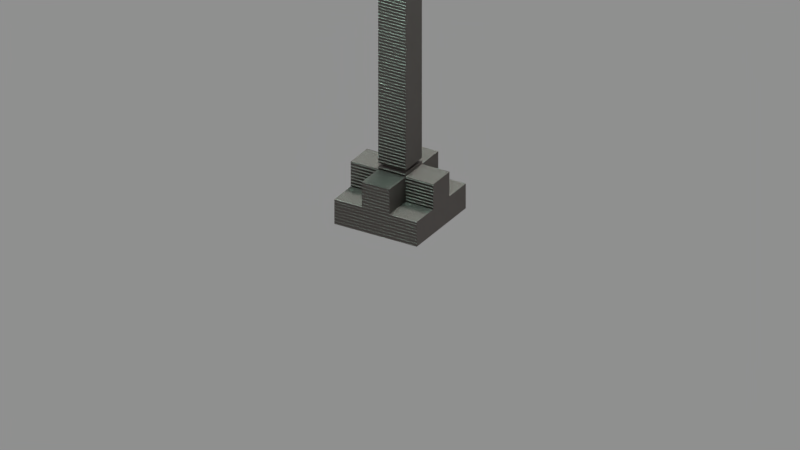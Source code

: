 # Source: human_futuristic_street_light.blend  (saved by Blender 2.79.0; exported with 4.5.12 LTS)
import bpy
from mathutils import Matrix  # noqa: F401  (used for matrix-valued properties, if any)

bpy.ops.wm.read_factory_settings(use_empty=True)
scene = bpy.context.scene
scene.name = 'Scene'

# ---- collections
col_collection_1 = bpy.data.collections.new('Collection 1'); scene.collection.children.link(col_collection_1)

# ---- materials (node trees are filled in below, after node groups)
mat_etal__brushed_dark_gray = bpy.data.materials.new('Μetal, brushed,dark gray')
mat_etal__brushed_dark_gray.alpha_threshold = 0.0
mat_etal__brushed_dark_gray.diffuse_color = (0.214, 0.214, 0.214, 1.0)
mat_etal__brushed_dark_gray.roughness = 0.5
mat_etal__brushed_dark_gray.line_color = (0.0, 0.0, 0.0, 1.0)
mat_lamp__bluish__street = bpy.data.materials.new('Lamp, bluish (street)')
mat_lamp__bluish__street.alpha_threshold = 0.0
mat_lamp__bluish__street.diffuse_color = (0.9683, 1.0, 0.9371, 1.0)
mat_lamp__bluish__street.roughness = 0.5

# ---- material node trees
mat_etal__brushed_dark_gray.use_nodes = True; mat_etal__brushed_dark_gray.node_tree.nodes.clear()
_N = mat_etal__brushed_dark_gray.node_tree.nodes; _L = mat_etal__brushed_dark_gray.node_tree.links
n0 = _N.new('ShaderNodeOutputMaterial'); n0.name = 'Material Output'; n0.location = (274, 239)
n1 = _N.new('ShaderNodeBsdfPrincipled'); n1.name = 'Principled BSDF'; n1.location = (63, 643)
n1.width = 150
n1.subsurface_method = 'BURLEY'
n1.inputs[1].default_value = 1.0
n1.inputs[3].default_value = 1.45
n1.inputs[9].default_value = (1.0, 1.0, 1.0)
n2 = _N.new('ShaderNodeRGB'); n2.name = 'RGB'; n2.location = (-171, 640)
n2.outputs[0].default_value = (0.2092, 0.1877, 0.1748, 1.0)
n3 = _N.new('ShaderNodeHueSaturation'); n3.name = 'Hue Saturation Value'; n3.location = (55, 106)
n3.inputs[2].default_value = 0.1
n4 = _N.new('ShaderNodeTexWave'); n4.name = 'Wave Texture'; n4.location = (-168, 98)
n4.bands_direction = 'DIAGONAL'
n4.rings_direction = 'SPHERICAL'
n4.inputs[1].default_value = 75.0
n4.inputs[6].default_value = 1.571
n5 = _N.new('ShaderNodeMapping'); n5.name = 'Mapping'; n5.location = (-458, 130)
n5.inputs[2].default_value = (0.0, 0.7854, 0.0)
n6 = _N.new('ShaderNodeTexCoord'); n6.name = 'Texture Coordinate'; n6.location = (-668, 113)
n7 = _N.new('ShaderNodeDisplacement'); n7.name = 'Displacement'; n7.location = (0, 0)
n7.inputs[1].default_value = 0.0
n7.inputs[2].default_value = 0.1
_L.new(n2.outputs[0], n1.inputs[0])
_L.new(n1.outputs[0], n0.inputs[0])
_L.new(n4.outputs[0], n3.inputs[4])
_L.new(n5.outputs[0], n4.inputs[0])
_L.new(n6.outputs[0], n5.inputs[0])
_L.new(n3.outputs[0], n7.inputs[0])
_L.new(n7.outputs[0], n0.inputs[2])
n0.is_active_output = True
mat_lamp__bluish__street.use_nodes = True; mat_lamp__bluish__street.node_tree.nodes.clear()
_N = mat_lamp__bluish__street.node_tree.nodes; _L = mat_lamp__bluish__street.node_tree.links
n0 = _N.new('ShaderNodeOutputMaterial'); n0.name = 'Material Output'; n0.location = (300, 300)
n1 = _N.new('ShaderNodeEmission'); n1.name = 'Emission'; n1.location = (53, 284)
n1.inputs[0].default_value = (0.457, 0.8, 0.7022, 1.0)
n1.inputs[1].default_value = 500.0
_L.new(n1.outputs[0], n0.inputs[0])
n0.is_active_output = True

# ---- world
world_world = bpy.data.worlds.new('World'); scene.world = world_world
world_world.color = (0.277, 0.277, 0.277)
world_world.use_sun_shadow = False
world_world.sun_shadow_jitter_overblur = 0.0
world_world.cycles.sampling_method = 'MANUAL'

# ---- cameras
cam_camera = bpy.data.cameras.new('Camera')
cam_camera.type = 'ORTHO'
cam_camera.sensor_fit = 'HORIZONTAL'
cam_camera.clip_end = 100.0
cam_camera.lens = 35.0
cam_camera.sensor_width = 22.2
cam_camera.sensor_height = 14.7
cam_camera.ortho_scale = 5.0
cam_camera.display_size = 2.0
cam_camera.dof.focus_distance = 0.0

# ---- lights
light_sun = bpy.data.lights.new('Sun', 'SUN')
light_sun.transmission_factor = 0.0
light_sun.angle = 0.1993
light_sun.energy = 5.0
light_sun.shadow_buffer_clip_start = 0.5
light_sun.shadow_soft_size = 0.1
light_sun.shadow_cascade_max_distance = 1000.0

# ---- meshes
me_cube_020 = bpy.data.meshes.new('Cube.020')
me_cube_020.from_pydata([(-0.1, -0.1, 2.086e-07), (-0.1, -0.1, 3.5), (-0.1, 0.1, 2.086e-07), (-0.1, -0.1, 0.175), (0.1, -0.1, 2.086e-07), (0.1, -0.1, 3.5), (0.1, 0.1, 2.086e-07), (0.1, -0.1, 0.175), (-0.1, -0.1, 3.53), (-0.1, 0.1, 3.53), (0.1, 0.1, 3.53), (0.1, -0.1, 3.53), (-0.1, -0.1, 0.35), (-0.1, 0.1, 0.35), (0.1, 0.1, 0.35), (0.1, -0.1, 0.35), (-0.3, -0.1, 2.086e-07), (-0.3, 0.1, 0.35), (-0.3, -0.1, 0.35), (-0.1, 0.3, 0.35), (-0.1, 0.3, 2.086e-07), (0.1, 0.3, 2.086e-07), (0.1, 0.3, 0.35), (0.3, 0.1, 0.35), (0.3, 0.1, 2.086e-07), (0.3, -0.1, 2.086e-07), (0.3, -0.1, 0.35), (0.1, -0.3, 0.35), (0.1, -0.3, 2.086e-07), (-0.1, -0.3, 0.35), (-0.1, -0.1, 3.73), (-0.1, 0.1, 3.73), (0.1, 0.1, 3.73), (0.1, -0.1, 3.73), (-0.1, 0.13, 3.53), (0.1, 0.13, 3.53), (-0.1, 0.13, 3.73), (0.1, 0.13, 3.73), (0.13, 0.1, 3.53), (0.13, -0.1, 3.53), (0.13, 0.1, 3.73), (0.13, -0.1, 3.73), (0.1, -0.13, 3.53), (-0.1, -0.13, 3.53), (0.1, -0.13, 3.73), (-0.1, -0.13, 3.73), (-0.13, -0.1, 3.53), (-0.13, 0.1, 3.53), (-0.13, -0.1, 3.73), (-0.13, 0.1, 3.73), (-0.53, -0.1, 3.53), (-0.53, 0.1, 3.53), (-0.53, -0.1, 3.73), (-0.53, 0.1, 3.73), (0.1, -0.53, 3.53), (-0.1, -0.53, 3.53), (0.1, -0.53, 3.73), (-0.1, -0.53, 3.73), (0.53, 0.1, 3.53), (0.53, -0.1, 3.53), (0.53, 0.1, 3.73), (0.53, -0.1, 3.73), (-0.1, 0.53, 3.53), (0.1, 0.53, 3.53), (-0.1, 0.53, 3.73), (0.1, 0.53, 3.73), (-0.13, 0.125, 3.53), (-0.13, 0.125, 3.73), (-0.53, 0.125, 3.53), (-0.53, 0.125, 3.73), (-0.125, 0.13, 3.53), (-0.125, 0.13, 3.73), (-0.125, 0.53, 3.53), (-0.125, 0.53, 3.73), (-0.13, -0.125, 3.73), (-0.13, -0.125, 3.53), (-0.53, -0.125, 3.73), (-0.53, -0.125, 3.53), (-0.125, -0.13, 3.73), (-0.125, -0.13, 3.53), (-0.125, -0.53, 3.73), (-0.125, -0.53, 3.53), (-0.555, -0.1, 3.53), (-0.555, 0.1, 3.53), (-0.555, -0.1, 3.73), (-0.555, 0.1, 3.73), (-0.555, 0.125, 3.53), (-0.555, 0.125, 3.73), (-0.555, -0.125, 3.73), (-0.555, -0.125, 3.53), (0.125, -0.13, 3.53), (0.125, -0.13, 3.73), (0.125, -0.53, 3.53), (0.125, -0.53, 3.73), (0.13, -0.125, 3.53), (0.13, -0.125, 3.73), (0.53, -0.125, 3.53), (0.53, -0.125, 3.73), (0.13, 0.125, 3.73), (0.13, 0.125, 3.53), (0.53, 0.125, 3.73), (0.53, 0.125, 3.53), (0.125, 0.13, 3.73), (0.125, 0.13, 3.53), (0.125, 0.53, 3.73), (0.125, 0.53, 3.53), (-0.1, 0.555, 3.53), (0.1, 0.555, 3.53), (-0.1, 0.555, 3.73), (0.1, 0.555, 3.73), (-0.125, 0.555, 3.53), (-0.125, 0.555, 3.73), (0.125, 0.555, 3.73), (0.125, 0.555, 3.53), (0.555, 0.1, 3.53), (0.555, -0.1, 3.53), (0.555, 0.1, 3.73), (0.555, -0.1, 3.73), (0.555, -0.125, 3.53), (0.555, -0.125, 3.73), (0.555, 0.125, 3.73), (0.555, 0.125, 3.53), (0.1, -0.555, 3.53), (-0.1, -0.555, 3.53), (0.1, -0.555, 3.73), (-0.1, -0.555, 3.73), (-0.125, -0.555, 3.73), (-0.125, -0.555, 3.53), (0.125, -0.555, 3.53), (0.125, -0.555, 3.73), (-0.1, 0.13, 3.587), (0.1, 0.13, 3.587), (0.13, 0.1, 3.587), (0.13, -0.1, 3.587), (0.1, -0.13, 3.587), (-0.1, -0.13, 3.587), (-0.13, -0.1, 3.587), (-0.13, 0.1, 3.587), (-0.53, -0.1, 3.587), (-0.53, 0.1, 3.587), (0.1, -0.53, 3.587), (-0.1, -0.53, 3.587), (0.53, 0.1, 3.587), (0.53, -0.1, 3.587), (-0.1, 0.53, 3.587), (0.1, 0.53, 3.587), (-0.1, 0.1, 3.5), (0.1, 0.1, 3.5), (0.1, 0.1, 0.175), (-0.1, 0.1, 0.175), (-0.3, 0.1, 0.175), (-0.3, -0.1, 0.175), (-0.1, 0.3, 0.175), (0.3, 0.1, 0.175), (0.3, -0.1, 0.175), (0.1, -0.3, 0.175), (-0.1, -0.3, 0.175), (0.1, 0.3, 0.175), (0.3, 0.3, 0.175), (0.3, 0.3, 2.086e-07), (-0.3, 0.1, 2.086e-07), (-0.3, 0.3, 0.175), (-0.3, 0.3, 2.086e-07), (-0.1, -0.3, 2.086e-07), (-0.3, -0.3, 2.086e-07), (-0.3, -0.3, 0.175), (0.3, -0.3, 0.175), (0.3, -0.3, 2.086e-07), (0.08, -0.1212, 3.562), (0.08, -0.541, 3.577), (0.08707, -0.1213, 3.559), (0.08707, -0.5411, 3.574), (0.09, -0.1216, 3.552), (0.09, -0.5413, 3.567), (0.08707, -0.1218, 3.545), (0.08707, -0.5416, 3.56), (0.08, -0.1219, 3.542), (0.08, -0.5417, 3.557), (0.07293, -0.1218, 3.545), (0.07293, -0.5416, 3.56), (0.07, -0.1216, 3.552), (0.07, -0.5413, 3.567), (0.07293, -0.1213, 3.559), (0.07293, -0.5411, 3.574), (-0.04, -0.1212, 3.562), (-0.04, -0.541, 3.577), (-0.03293, -0.1213, 3.559), (-0.03293, -0.5411, 3.574), (-0.03, -0.1216, 3.552), (-0.03, -0.5413, 3.567), (-0.03293, -0.1218, 3.545), (-0.03293, -0.5416, 3.56), (-0.04, -0.1219, 3.542), (-0.04, -0.5417, 3.557), (-0.04707, -0.1218, 3.545), (-0.04707, -0.5416, 3.56), (-0.05, -0.1216, 3.552), (-0.05, -0.5413, 3.567), (-0.04707, -0.1213, 3.559), (-0.04707, -0.5411, 3.574), (-0.08, -0.1212, 3.562), (-0.08, -0.541, 3.577), (-0.07293, -0.1213, 3.559), (-0.07293, -0.5411, 3.574), (-0.07, -0.1216, 3.552), (-0.07, -0.5413, 3.567), (-0.07293, -0.1218, 3.545), (-0.07293, -0.5416, 3.56), (-0.08, -0.1219, 3.542), (-0.08, -0.5417, 3.557), (-0.08707, -0.1218, 3.545), (-0.08707, -0.5416, 3.56), (-0.09, -0.1216, 3.552), (-0.09, -0.5413, 3.567), (-0.08707, -0.1213, 3.559), (-0.08707, -0.5411, 3.574), (0.04, -0.1212, 3.562), (0.04, -0.541, 3.577), (0.04707, -0.1213, 3.559), (0.04707, -0.5411, 3.574), (0.05, -0.1216, 3.552), (0.05, -0.5413, 3.567), (0.04707, -0.1218, 3.545), (0.04707, -0.5416, 3.56), (0.04, -0.1219, 3.542), (0.04, -0.5417, 3.557), (0.03293, -0.1218, 3.545), (0.03293, -0.5416, 3.56), (0.03, -0.1216, 3.552), (0.03, -0.5413, 3.567), (0.03293, -0.1213, 3.559), (0.03293, -0.5411, 3.574), (9.313e-09, -0.1212, 3.562), (9.313e-09, -0.541, 3.577), (0.007071, -0.1213, 3.559), (0.007071, -0.5411, 3.574), (0.01, -0.1216, 3.552), (0.01, -0.5413, 3.567), (0.007071, -0.1218, 3.545), (0.007071, -0.5416, 3.56), (9.313e-09, -0.1219, 3.542), (9.313e-09, -0.5417, 3.557), (-0.007071, -0.1218, 3.545), (-0.007071, -0.5416, 3.56), (-0.01, -0.1216, 3.552), (-0.01, -0.5413, 3.567), (-0.007071, -0.1213, 3.559), (-0.007071, -0.5411, 3.574), (0.08, 0.5388, 3.577), (0.08, 0.1191, 3.562), (0.08707, 0.5389, 3.574), (0.08707, 0.1192, 3.559), (0.09, 0.5392, 3.567), (0.09, 0.1194, 3.552), (0.08707, 0.5394, 3.56), (0.08707, 0.1197, 3.545), (0.08, 0.5395, 3.557), (0.08, 0.1198, 3.542), (0.07293, 0.5394, 3.56), (0.07293, 0.1197, 3.545), (0.07, 0.5392, 3.567), (0.07, 0.1194, 3.552), (0.07293, 0.5389, 3.574), (0.07293, 0.1192, 3.559), (-0.04, 0.5388, 3.577), (-0.04, 0.1191, 3.562), (-0.03293, 0.5389, 3.574), (-0.03293, 0.1192, 3.559), (-0.03, 0.5392, 3.567), (-0.03, 0.1194, 3.552), (-0.03293, 0.5394, 3.56), (-0.03293, 0.1197, 3.545), (-0.04, 0.5395, 3.557), (-0.04, 0.1198, 3.542), (-0.04707, 0.5394, 3.56), (-0.04707, 0.1197, 3.545), (-0.05, 0.5392, 3.567), (-0.05, 0.1194, 3.552), (-0.04707, 0.5389, 3.574), (-0.04707, 0.1192, 3.559), (-0.08, 0.5388, 3.577), (-0.08, 0.1191, 3.562), (-0.07293, 0.5389, 3.574), (-0.07293, 0.1192, 3.559), (-0.07, 0.5392, 3.567), (-0.07, 0.1194, 3.552), (-0.07293, 0.5394, 3.56), (-0.07293, 0.1197, 3.545), (-0.08, 0.5395, 3.557), (-0.08, 0.1198, 3.542), (-0.08707, 0.5394, 3.56), (-0.08707, 0.1197, 3.545), (-0.09, 0.5392, 3.567), (-0.09, 0.1194, 3.552), (-0.08707, 0.5389, 3.574), (-0.08707, 0.1192, 3.559), (0.04, 0.5388, 3.577), (0.04, 0.1191, 3.562), (0.04707, 0.5389, 3.574), (0.04707, 0.1192, 3.559), (0.05, 0.5392, 3.567), (0.05, 0.1194, 3.552), (0.04707, 0.5394, 3.56), (0.04707, 0.1197, 3.545), (0.04, 0.5395, 3.557), (0.04, 0.1198, 3.542), (0.03293, 0.5394, 3.56), (0.03293, 0.1197, 3.545), (0.03, 0.5392, 3.567), (0.03, 0.1194, 3.552), (0.03293, 0.5389, 3.574), (0.03293, 0.1192, 3.559), (9.313e-09, 0.5388, 3.577), (9.313e-09, 0.1191, 3.562), (0.007071, 0.5389, 3.574), (0.007071, 0.1192, 3.559), (0.01, 0.5392, 3.567), (0.01, 0.1194, 3.552), (0.007071, 0.5394, 3.56), (0.007071, 0.1197, 3.545), (9.313e-09, 0.5395, 3.557), (9.313e-09, 0.1198, 3.542), (-0.007071, 0.5394, 3.56), (-0.007071, 0.1197, 3.545), (-0.01, 0.5392, 3.567), (-0.01, 0.1194, 3.552), (-0.007071, 0.5389, 3.574), (-0.007071, 0.1192, 3.559), (0.1202, 0.07893, 3.562), (0.5399, 0.07893, 3.577), (0.1203, 0.086, 3.559), (0.54, 0.086, 3.574), (0.1205, 0.08893, 3.552), (0.5402, 0.08893, 3.567), (0.1208, 0.086, 3.545), (0.5405, 0.086, 3.56), (0.1209, 0.07893, 3.542), (0.5406, 0.07893, 3.557), (0.1208, 0.07186, 3.545), (0.5405, 0.07186, 3.56), (0.1205, 0.06893, 3.552), (0.5402, 0.06893, 3.567), (0.1203, 0.07186, 3.559), (0.54, 0.07186, 3.574), (0.1202, -0.04107, 3.562), (0.5399, -0.04107, 3.577), (0.1203, -0.034, 3.559), (0.54, -0.034, 3.574), (0.1205, -0.03107, 3.552), (0.5402, -0.03107, 3.567), (0.1208, -0.034, 3.545), (0.5405, -0.034, 3.56), (0.1209, -0.04107, 3.542), (0.5406, -0.04107, 3.557), (0.1208, -0.04814, 3.545), (0.5405, -0.04814, 3.56), (0.1205, -0.05107, 3.552), (0.5402, -0.05107, 3.567), (0.1203, -0.04814, 3.559), (0.54, -0.04814, 3.574), (0.1202, -0.08107, 3.562), (0.5399, -0.08107, 3.577), (0.1203, -0.074, 3.559), (0.54, -0.074, 3.574), (0.1205, -0.07107, 3.552), (0.5402, -0.07107, 3.567), (0.1208, -0.074, 3.545), (0.5405, -0.074, 3.56), (0.1209, -0.08107, 3.542), (0.5406, -0.08107, 3.557), (0.1208, -0.08814, 3.545), (0.5405, -0.08814, 3.56), (0.1205, -0.09107, 3.552), (0.5402, -0.09107, 3.567), (0.1203, -0.08814, 3.559), (0.54, -0.08814, 3.574), (0.1202, 0.03893, 3.562), (0.5399, 0.03893, 3.577), (0.1203, 0.046, 3.559), (0.54, 0.046, 3.574), (0.1205, 0.04893, 3.552), (0.5402, 0.04893, 3.567), (0.1208, 0.046, 3.545), (0.5405, 0.046, 3.56), (0.1209, 0.03893, 3.542), (0.5406, 0.03893, 3.557), (0.1208, 0.03186, 3.545), (0.5405, 0.03186, 3.56), (0.1205, 0.02893, 3.552), (0.5402, 0.02893, 3.567), (0.1203, 0.03186, 3.559), (0.54, 0.03186, 3.574), (0.1202, -0.001067, 3.562), (0.5399, -0.001067, 3.577), (0.1203, 0.006004, 3.559), (0.54, 0.006004, 3.574), (0.1205, 0.008933, 3.552), (0.5402, 0.008933, 3.567), (0.1208, 0.006004, 3.545), (0.5405, 0.006004, 3.56), (0.1209, -0.001067, 3.542), (0.5406, -0.001067, 3.557), (0.1208, -0.008138, 3.545), (0.5405, -0.008138, 3.56), (0.1205, -0.01107, 3.552), (0.5402, -0.01107, 3.567), (0.1203, -0.008138, 3.559), (0.54, -0.008138, 3.574), (-0.5399, 0.07893, 3.577), (-0.1202, 0.07893, 3.562), (-0.54, 0.086, 3.574), (-0.1203, 0.086, 3.559), (-0.5402, 0.08893, 3.567), (-0.1205, 0.08893, 3.552), (-0.5405, 0.086, 3.56), (-0.1208, 0.086, 3.545), (-0.5406, 0.07893, 3.557), (-0.1209, 0.07893, 3.542), (-0.5405, 0.07186, 3.56), (-0.1208, 0.07186, 3.545), (-0.5402, 0.06893, 3.567), (-0.1205, 0.06893, 3.552), (-0.54, 0.07186, 3.574), (-0.1203, 0.07186, 3.559), (-0.5399, -0.04107, 3.577), (-0.1202, -0.04107, 3.562), (-0.54, -0.034, 3.574), (-0.1203, -0.034, 3.559), (-0.5402, -0.03107, 3.567), (-0.1205, -0.03107, 3.552), (-0.5405, -0.034, 3.56), (-0.1208, -0.034, 3.545), (-0.5406, -0.04107, 3.557), (-0.1209, -0.04107, 3.542), (-0.5405, -0.04814, 3.56), (-0.1208, -0.04814, 3.545), (-0.5402, -0.05107, 3.567), (-0.1205, -0.05107, 3.552), (-0.54, -0.04814, 3.574), (-0.1203, -0.04814, 3.559), (-0.5399, -0.08107, 3.577), (-0.1202, -0.08107, 3.562), (-0.54, -0.074, 3.574), (-0.1203, -0.074, 3.559), (-0.5402, -0.07107, 3.567), (-0.1205, -0.07107, 3.552), (-0.5405, -0.074, 3.56), (-0.1208, -0.074, 3.545), (-0.5406, -0.08107, 3.557), (-0.1209, -0.08107, 3.542), (-0.5405, -0.08814, 3.56), (-0.1208, -0.08814, 3.545), (-0.5402, -0.09107, 3.567), (-0.1205, -0.09107, 3.552), (-0.54, -0.08814, 3.574), (-0.1203, -0.08814, 3.559), (-0.5399, 0.03893, 3.577), (-0.1202, 0.03893, 3.562), (-0.54, 0.046, 3.574), (-0.1203, 0.046, 3.559), (-0.5402, 0.04893, 3.567), (-0.1205, 0.04893, 3.552), (-0.5405, 0.046, 3.56), (-0.1208, 0.046, 3.545), (-0.5406, 0.03893, 3.557), (-0.1209, 0.03893, 3.542), (-0.5405, 0.03186, 3.56), (-0.1208, 0.03186, 3.545), (-0.5402, 0.02893, 3.567), (-0.1205, 0.02893, 3.552), (-0.54, 0.03186, 3.574), (-0.1203, 0.03186, 3.559), (-0.5399, -0.001067, 3.577), (-0.1202, -0.001067, 3.562), (-0.54, 0.006004, 3.574), (-0.1203, 0.006004, 3.559), (-0.5402, 0.008933, 3.567), (-0.1205, 0.008933, 3.552), (-0.5405, 0.006004, 3.56), (-0.1208, 0.006004, 3.545), (-0.5406, -0.001067, 3.557), (-0.1209, -0.001067, 3.542), (-0.5405, -0.008139, 3.56), (-0.1208, -0.008138, 3.545), (-0.5402, -0.01107, 3.567), (-0.1205, -0.01107, 3.552), (-0.54, -0.008138, 3.574), (-0.1203, -0.008138, 3.559), (-0.1, -0.1, 3.476), (0.1, -0.1, 3.476), (-0.1, 0.1, 3.476), (0.1, 0.1, 3.476), (-0.08, -0.08, 3.5), (0.08, -0.08, 3.5), (-0.08, 0.08, 3.5), (0.08, 0.08, 3.5), (-0.08, -0.08, 3.476), (0.08, -0.08, 3.476), (-0.08, 0.08, 3.476), (0.08, 0.08, 3.476), (0.1, -0.1, 0.3733), (-0.1, 0.1, 0.3733), (0.1, 0.1, 0.3733), (-0.1, -0.1, 0.3733), (-0.1, -0.1, 0.3938), (0.1, -0.1, 0.3938), (-0.1, 0.1, 0.3938), (0.1, 0.1, 0.3938), (0.08, -0.08, 0.3733), (-0.08, 0.08, 0.3733), (0.08, 0.08, 0.3733), (-0.08, -0.08, 0.3733), (-0.08, -0.08, 0.3938), (0.08, -0.08, 0.3938), (-0.08, 0.08, 0.3938), (0.08, 0.08, 0.3938)], [], [(1, 146, 494, 492), (147, 5, 493, 495), (146, 147, 495, 494), (5, 1, 492, 493), (2, 6, 4, 0), (146, 1, 8, 9), (8, 11, 42, 43), (1, 5, 11, 8), (6, 148, 157, 21), (5, 147, 10, 11), (15, 12, 29, 27), (7, 4, 25, 154), (6, 2, 20, 21), (2, 0, 16, 160), (151, 18, 17, 150), (3, 12, 18, 151), (12, 13, 17, 18), (149, 2, 160, 150), (152, 19, 22, 157), (13, 14, 22, 19), (149, 13, 19, 152), (153, 23, 26, 154), (4, 6, 24, 25), (14, 15, 26, 23), (148, 14, 23, 153), (155, 27, 29, 156), (7, 15, 27, 155), (3, 0, 163, 156), (0, 4, 28, 163), (32, 31, 30, 33), (10, 9, 34, 35), (33, 11, 39, 41), (31, 9, 47, 49), (62, 34, 70, 72), (9, 31, 36, 34), (32, 10, 35, 37), (31, 32, 37, 36), (40, 60, 100, 98), (32, 33, 41, 40), (11, 10, 38, 39), (10, 32, 40, 38), (44, 56, 93, 91), (11, 33, 44, 42), (30, 8, 43, 45), (33, 30, 45, 44), (50, 51, 139, 138), (30, 31, 49, 48), (9, 8, 46, 47), (8, 30, 48, 46), (68, 51, 83, 86), (47, 51, 68, 66), (48, 49, 53, 52), (48, 52, 76, 74), (93, 56, 124, 129), (47, 46, 136, 137), (45, 43, 79, 78), (44, 45, 57, 56), (59, 58, 114, 115), (40, 41, 61, 60), (96, 59, 115, 118), (34, 62, 144, 130), (62, 72, 110, 106), (55, 43, 135, 141), (65, 37, 102, 104), (36, 37, 65, 64), (67, 66, 68, 69), (53, 69, 87, 85), (49, 47, 66, 67), (53, 49, 67, 69), (70, 71, 73, 72), (34, 36, 71, 70), (36, 64, 73, 71), (64, 65, 109, 108), (75, 74, 76, 77), (46, 48, 74, 75), (50, 46, 75, 77), (77, 76, 88, 89), (78, 79, 81, 80), (43, 55, 81, 79), (57, 45, 78, 80), (56, 57, 125, 124), (83, 82, 84, 85), (83, 85, 87, 86), (84, 82, 89, 88), (52, 53, 85, 84), (76, 52, 84, 88), (50, 77, 89, 82), (51, 50, 82, 83), (69, 68, 86, 87), (90, 91, 93, 92), (54, 92, 128, 122), (42, 44, 91, 90), (54, 42, 90, 92), (95, 94, 96, 97), (39, 59, 96, 94), (41, 39, 94, 95), (61, 41, 95, 97), (99, 98, 100, 101), (38, 40, 98, 99), (58, 38, 99, 101), (101, 100, 120, 121), (102, 103, 105, 104), (73, 64, 108, 111), (35, 63, 105, 103), (37, 35, 103, 102), (107, 106, 108, 109), (108, 106, 110, 111), (107, 109, 112, 113), (65, 104, 112, 109), (72, 73, 111, 110), (104, 105, 113, 112), (63, 62, 106, 107), (105, 63, 107, 113), (115, 114, 116, 117), (115, 117, 119, 118), (116, 114, 121, 120), (100, 60, 116, 120), (97, 96, 118, 119), (60, 61, 117, 116), (58, 101, 121, 114), (61, 97, 119, 117), (123, 122, 124, 125), (123, 125, 126, 127), (124, 122, 128, 129), (81, 55, 123, 127), (57, 80, 126, 125), (55, 54, 122, 123), (92, 93, 129, 128), (80, 81, 127, 126), (137, 136, 138, 139), (135, 134, 140, 141), (133, 132, 142, 143), (131, 130, 144, 145), (63, 35, 131, 145), (54, 55, 141, 140), (59, 39, 133, 143), (58, 59, 143, 142), (62, 63, 145, 144), (46, 50, 138, 136), (35, 34, 130, 131), (51, 47, 137, 139), (39, 38, 132, 133), (42, 54, 140, 134), (38, 58, 142, 132), (43, 42, 134, 135), (147, 146, 9, 10), (28, 155, 156, 163), (155, 28, 167, 166), (12, 3, 156, 29), (24, 153, 154, 25), (14, 148, 157, 22), (149, 152, 161, 150), (20, 152, 157, 21), (13, 149, 150, 17), (151, 16, 164, 165), (16, 151, 150, 160), (15, 7, 154, 26), (21, 157, 158, 159), (24, 6, 21, 159), (153, 24, 159, 158), (148, 153, 158, 157), (160, 150, 161, 162), (20, 2, 160, 162), (152, 20, 162, 161), (163, 156, 165, 164), (3, 151, 165, 156), (16, 0, 163, 164), (25, 154, 166, 167), (7, 155, 166, 154), (28, 4, 25, 167), (168, 169, 171, 170), (170, 171, 173, 172), (172, 173, 175, 174), (174, 175, 177, 176), (176, 177, 179, 178), (178, 179, 181, 180), (180, 181, 183, 182), (182, 183, 169, 168), (184, 185, 187, 186), (186, 187, 189, 188), (188, 189, 191, 190), (190, 191, 193, 192), (192, 193, 195, 194), (194, 195, 197, 196), (196, 197, 199, 198), (198, 199, 185, 184), (200, 201, 203, 202), (202, 203, 205, 204), (204, 205, 207, 206), (206, 207, 209, 208), (208, 209, 211, 210), (210, 211, 213, 212), (212, 213, 215, 214), (214, 215, 201, 200), (216, 217, 219, 218), (218, 219, 221, 220), (220, 221, 223, 222), (222, 223, 225, 224), (224, 225, 227, 226), (226, 227, 229, 228), (228, 229, 231, 230), (230, 231, 217, 216), (232, 233, 235, 234), (234, 235, 237, 236), (236, 237, 239, 238), (238, 239, 241, 240), (240, 241, 243, 242), (242, 243, 245, 244), (244, 245, 247, 246), (246, 247, 233, 232), (248, 249, 251, 250), (250, 251, 253, 252), (252, 253, 255, 254), (254, 255, 257, 256), (256, 257, 259, 258), (258, 259, 261, 260), (260, 261, 263, 262), (262, 263, 249, 248), (264, 265, 267, 266), (266, 267, 269, 268), (268, 269, 271, 270), (270, 271, 273, 272), (272, 273, 275, 274), (274, 275, 277, 276), (276, 277, 279, 278), (278, 279, 265, 264), (280, 281, 283, 282), (282, 283, 285, 284), (284, 285, 287, 286), (286, 287, 289, 288), (288, 289, 291, 290), (290, 291, 293, 292), (292, 293, 295, 294), (294, 295, 281, 280), (296, 297, 299, 298), (298, 299, 301, 300), (300, 301, 303, 302), (302, 303, 305, 304), (304, 305, 307, 306), (306, 307, 309, 308), (308, 309, 311, 310), (310, 311, 297, 296), (312, 313, 315, 314), (314, 315, 317, 316), (316, 317, 319, 318), (318, 319, 321, 320), (320, 321, 323, 322), (322, 323, 325, 324), (324, 325, 327, 326), (326, 327, 313, 312), (328, 329, 331, 330), (330, 331, 333, 332), (332, 333, 335, 334), (334, 335, 337, 336), (336, 337, 339, 338), (338, 339, 341, 340), (340, 341, 343, 342), (342, 343, 329, 328), (344, 345, 347, 346), (346, 347, 349, 348), (348, 349, 351, 350), (350, 351, 353, 352), (352, 353, 355, 354), (354, 355, 357, 356), (356, 357, 359, 358), (358, 359, 345, 344), (360, 361, 363, 362), (362, 363, 365, 364), (364, 365, 367, 366), (366, 367, 369, 368), (368, 369, 371, 370), (370, 371, 373, 372), (372, 373, 375, 374), (374, 375, 361, 360), (376, 377, 379, 378), (378, 379, 381, 380), (380, 381, 383, 382), (382, 383, 385, 384), (384, 385, 387, 386), (386, 387, 389, 388), (388, 389, 391, 390), (390, 391, 377, 376), (392, 393, 395, 394), (394, 395, 397, 396), (396, 397, 399, 398), (398, 399, 401, 400), (400, 401, 403, 402), (402, 403, 405, 404), (404, 405, 407, 406), (406, 407, 393, 392), (408, 409, 411, 410), (410, 411, 413, 412), (412, 413, 415, 414), (414, 415, 417, 416), (416, 417, 419, 418), (418, 419, 421, 420), (420, 421, 423, 422), (422, 423, 409, 408), (424, 425, 427, 426), (426, 427, 429, 428), (428, 429, 431, 430), (430, 431, 433, 432), (432, 433, 435, 434), (434, 435, 437, 436), (436, 437, 439, 438), (438, 439, 425, 424), (440, 441, 443, 442), (442, 443, 445, 444), (444, 445, 447, 446), (446, 447, 449, 448), (448, 449, 451, 450), (450, 451, 453, 452), (452, 453, 455, 454), (454, 455, 441, 440), (456, 457, 459, 458), (458, 459, 461, 460), (460, 461, 463, 462), (462, 463, 465, 464), (464, 465, 467, 466), (466, 467, 469, 468), (468, 469, 471, 470), (470, 471, 457, 456), (472, 473, 475, 474), (474, 475, 477, 476), (476, 477, 479, 478), (478, 479, 481, 480), (480, 481, 483, 482), (482, 483, 485, 484), (484, 485, 487, 486), (486, 487, 473, 472), (505, 489, 488, 504), (507, 491, 489, 505), (506, 490, 491, 507), (504, 488, 490, 506), (491, 490, 498, 499), (488, 489, 497, 496), (490, 488, 496, 498), (489, 491, 499, 497), (494, 498, 496, 492), (492, 496, 497, 493), (493, 497, 499, 495), (495, 499, 498, 494), (12, 503, 501, 13), (13, 501, 502, 14), (14, 502, 500, 15), (15, 500, 503, 12), (502, 501, 509, 510), (503, 500, 508, 511), (501, 503, 511, 509), (500, 502, 510, 508), (505, 504, 512, 513), (506, 507, 515, 514), (507, 505, 513, 515), (504, 506, 514, 512), (511, 512, 514, 509), (509, 514, 515, 510), (510, 515, 513, 508), (508, 513, 512, 511)])
me_cube_020.polygons.foreach_set('material_index', [0, 0, 0, 0, 0, 0, 0, 0, 0, 0, 0, 0, 0, 0, 0, 0, 0, 0, 0, 0, 0, 0, 0, 0, 0, 0, 0, 0, 0, 0, 0, 0, 0, 0, 0, 0, 0, 0, 0, 0, 0, 0, 0, 0, 0, 0, 0, 0, 0, 0, 0, 0, 0, 0, 0, 0, 0, 0, 0, 0, 0, 0, 0, 0, 0, 0, 0, 0, 0, 0, 0, 0, 0, 0, 0, 0, 0, 0, 0, 0, 0, 0, 0, 0, 0, 0, 0, 0, 0, 0, 0, 0, 0, 0, 0, 0, 0, 0, 0, 0, 0, 0, 0, 0, 0, 0, 0, 0, 0, 0, 0, 0, 0, 0, 0, 0, 0, 0, 0, 0, 0, 0, 0, 0, 0, 0, 0, 0, 0, 0, 0, 0, 0, 0, 0, 0, 0, 0, 0, 0, 0, 0, 0, 0, 0, 0, 0, 0, 0, 0, 0, 0, 0, 0, 0, 0, 0, 0, 0, 0, 0, 0, 0, 0, 0, 0, 0, 0, 0, 0, 1, 1, 1, 1, 1, 1, 1, 1, 1, 1, 1, 1, 1, 1, 1, 1, 1, 1, 1, 1, 1, 1, 1, 1, 1, 1, 1, 1, 1, 1, 1, 1, 1, 1, 1, 1, 1, 1, 1, 1, 1, 1, 1, 1, 1, 1, 1, 1, 1, 1, 1, 1, 1, 1, 1, 1, 1, 1, 1, 1, 1, 1, 1, 1, 1, 1, 1, 1, 1, 1, 1, 1, 1, 1, 1, 1, 1, 1, 1, 1, 1, 1, 1, 1, 1, 1, 1, 1, 1, 1, 1, 1, 1, 1, 1, 1, 1, 1, 1, 1, 1, 1, 1, 1, 1, 1, 1, 1, 1, 1, 1, 1, 1, 1, 1, 1, 1, 1, 1, 1, 1, 1, 1, 1, 1, 1, 1, 1, 1, 1, 1, 1, 1, 1, 1, 1, 1, 1, 1, 1, 1, 1, 1, 1, 1, 1, 1, 1, 1, 1, 1, 1, 1, 1, 1, 1, 1, 1, 1, 1, 0, 0, 0, 0, 0, 0, 0, 0, 0, 0, 0, 0, 0, 0, 0, 0, 0, 0, 0, 0, 0, 0, 0, 0, 0, 0, 0, 0])
me_cube_020.materials.append(mat_etal__brushed_dark_gray)
me_cube_020.materials.append(mat_lamp__bluish__street)
me_cube_020.use_remesh_preserve_volume = False
me_cube_020.use_remesh_preserve_attributes = False
me_cube_020.use_mirror_vertex_groups = False
me_cube_020.update()

# ---- objects
ob_camera = bpy.data.objects.new('Camera', cam_camera)
ob_sun = bpy.data.objects.new('Sun', light_sun)
ob_street_light = bpy.data.objects.new('Street light', me_cube_020)

# ---- transforms, parenting, visibility, modifiers, constraints
ob_camera.location = (5.178, -8.71, 5.3)
ob_camera.rotation_euler = (1.084, 0.0, 0.5364)
ob_camera.lineart.crease_threshold = 0.0
ob_sun.location = (0.0, 5.0, 10.0)
ob_sun.rotation_euler = (-0.4102, -0.0, 0.0)
ob_sun.hide_viewport = True
ob_sun.lineart.crease_threshold = 0.0
ob_street_light.location = (0.0, 0.0, 0.0)
ob_street_light.lineart.crease_threshold = 0.0
_vg = ob_street_light.vertex_groups.new(name='lamps')
_m = ob_street_light.modifiers.new('Bevel', 'BEVEL')
_m.width = 0.001
_m.width_pct = 0.001
_m.segments = 2
_m.limit_method = 'NONE'
_m.spread = 0.0

# ---- collection membership
col_collection_1.objects.link(ob_camera)
col_collection_1.objects.link(ob_sun)
col_collection_1.objects.link(ob_street_light)

# ---- scene / render settings (as saved in the file)
scene.camera = ob_camera
scene.frame_start = 1; scene.frame_end = 250; scene.frame_set(1)
scene.render.engine = 'CYCLES'
scene.render.resolution_percentage = 50
scene.render.dither_intensity = 0.0
scene.cycles.feature_set = 'EXPERIMENTAL'
scene.cycles.samples = 64
scene.cycles.sampling_pattern = 'TABULATED_SOBOL'
scene.cycles.use_adaptive_sampling = False
scene.cycles.use_light_tree = False
scene.cycles.caustics_reflective = False
scene.cycles.caustics_refractive = False
scene.cycles.blur_glossy = 0.0
scene.cycles.max_bounces = 2
scene.cycles.diffuse_bounces = 2
scene.cycles.glossy_bounces = 2
scene.cycles.transmission_bounces = 2
scene.cycles.volume_bounces = 2
scene.cycles.transparent_max_bounces = 2
scene.cycles.use_animated_seed = True
scene.cycles.sample_clamp_indirect = 0.0
scene.view_settings.view_transform = 'Standard'
bpy.context.view_layer.update()
